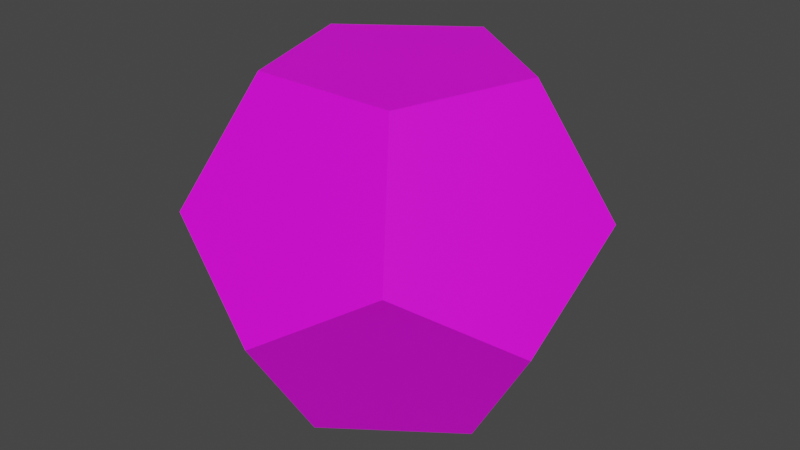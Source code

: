 # Source: d12.blend  (saved by Blender 3.0.42; exported with 4.5.12 LTS)
import bpy
from mathutils import Matrix  # noqa: F401  (used for matrix-valued properties, if any)

bpy.ops.wm.read_factory_settings(use_empty=True)
scene = bpy.context.scene
scene.name = 'Scene'

# ---- collections
col_collection = bpy.data.collections.new('Collection'); scene.collection.children.link(col_collection)

# ---- images (referenced by path relative to the original .blend; pixels are not part of the script)
import os
ASSET_DIR = os.environ.get("B2B_ASSET_DIR", "")  # directory of the original .blend (textures are referenced by path, not embedded)
HERE = os.path.dirname(os.path.abspath(__file__))  # packed textures are extracted next to this script under _unpacked/

def load_image(name, relpath, width, height, colorspace="sRGB"):
    """Load a texture the original file referenced (path relative to the .blend, or extracted next to this script)."""
    p = next((c for c in (os.path.join(HERE, relpath), os.path.join(ASSET_DIR, relpath)) if relpath and os.path.exists(c)), "")
    if p:
        img = bpy.data.images.load(p, check_existing=True)
        img.name = name
    else:  # same state as the original file: an image datablock whose file is absent (Cycles renders it pink)
        img = bpy.data.images.new(name, width, height)
        img.source = "FILE"
        img.filepath = "//" + (relpath or name)
    img.colorspace_settings.name = colorspace
    return img
img_d12_png = load_image('d12.png', 'd12.png', 1024, 1024, 'sRGB')

# ---- materials (node trees are filled in below, after node groups)
mat_material_001 = bpy.data.materials.new('Material.001')
mat_material_001.use_transparent_shadow = False

# ---- material node trees
mat_material_001.use_nodes = True; mat_material_001.node_tree.nodes.clear()
_N = mat_material_001.node_tree.nodes; _L = mat_material_001.node_tree.links
n0 = _N.new('ShaderNodeBsdfPrincipled'); n0.name = 'Principled BSDF'; n0.location = (10, 300)
n0.distribution = 'GGX'
n0.subsurface_method = 'RANDOM_WALK_SKIN'
n0.inputs[3].default_value = 1.45
n0.inputs[27].default_value = (0.0, 0.0, 0.0, 1.0)
n0.inputs[28].default_value = 1.0
n1 = _N.new('ShaderNodeOutputMaterial'); n1.name = 'Material Output'; n1.location = (300, 300)
n2 = _N.new('ShaderNodeTexImage'); n2.name = 'Image Texture'; n2.location = (-377, 220)
n2.image = img_d12_png
_L.new(n0.outputs[0], n1.inputs[0])
_L.new(n2.outputs[0], n0.inputs[0])
n1.is_active_output = True

# ---- world
world_world = bpy.data.worlds.new('World'); scene.world = world_world
world_world.use_nodes = True; world_world.node_tree.nodes.clear()
_N = world_world.node_tree.nodes; _L = world_world.node_tree.links
n0 = _N.new('ShaderNodeOutputWorld'); n0.name = 'World Output'; n0.location = (300, 300)
n1 = _N.new('ShaderNodeBackground'); n1.name = 'Background'; n1.location = (10, 300)
n1.inputs[0].default_value = (0.05088, 0.05088, 0.05088, 1.0)
_L.new(n1.outputs[0], n0.inputs[0])
n0.is_active_output = True
world_world.color = (0.05088, 0.05088, 0.05088)
world_world.use_sun_shadow = False
world_world.sun_shadow_jitter_overblur = 0.0

# ---- meshes
me_solid = bpy.data.meshes.new('Solid')
me_solid.from_pydata([(6.72, 9.25, -2.184), (6.72, -2.184, -9.25), (6.72, 2.184, 9.25), (6.72, -9.25, 2.184), (-6.72, 9.25, -2.184), (-6.72, -2.184, -9.25), (-6.72, 2.184, 9.25), (-6.72, -9.25, 2.184), (4.153, 5.716, -9.25), (-4.153, 5.716, -9.25), (4.153, -5.716, 9.25), (-4.153, -5.716, 9.25), (10.87, 3.533, 2.183), (10.87, -3.533, -2.183), (-10.87, 3.533, 2.183), (-10.87, -3.533, -2.183), (0.0, 11.43, 2.183), (0.0, 7.067, 9.249), (0.0, -7.067, -9.249), (0.0, -11.43, -2.183)], [], [(0, 8, 4, 16), (8, 9, 4), (0, 12, 1, 8), (12, 13, 1), (0, 16, 2, 12), (16, 17, 2), (8, 1, 5, 9), (1, 18, 5), (12, 2, 3, 13), (2, 10, 3), (16, 4, 6, 17), (4, 14, 6), (9, 5, 14, 4), (5, 15, 14), (6, 11, 2, 17), (11, 10, 2), (3, 19, 1, 13), (19, 18, 1), (7, 15, 18, 19), (15, 5, 18), (7, 11, 14, 15), (11, 6, 14), (7, 19, 10, 11), (19, 3, 10)])
_uv = me_solid.uv_layers.new(name='UVMap')
_uv.uv.foreach_set('vector', [0.9045, 0.4755, 0.75, 0.5257, 0.9045, 0.3131, 1.0, 0.3441, 0.75, 0.5257, 0.75, 0.4253, 0.9045, 0.3131, 0.09549, 0.4755, 0.1545, 0.3943, 0.4045, 0.4755, 0.25, 0.5257, 0.1545, 0.3943, 0.3455, 0.3943, 0.4045, 0.4755, 0.09549, 0.4755, 0.0, 0.3441, 0.09549, 0.2127, 0.1545, 0.3943, 0.0, 0.3441, 0.0, 0.1816, 0.09549, 0.2127, 0.75, 0.5257, 0.5955, 0.4755, 0.5955, 0.3131, 0.75, 0.4253, 0.5955, 0.4755, 0.5, 0.3441, 0.5955, 0.3131, 0.1545, 0.3943, 0.09549, 0.2127, 0.4045, 0.2127, 0.3455, 0.3943, 0.09549, 0.2127, 0.25, 0.1004, 0.4045, 0.2127, 1.0, 0.3441, 0.9045, 0.3131, 0.9045, 0.0502, 1.0, 0.1816, 0.9045, 0.3131, 0.8455, 0.1314, 0.9045, 0.0502, 0.75, 0.4253, 0.5955, 0.3131, 0.8455, 0.1314, 0.9045, 0.3131, 0.5955, 0.3131, 0.6545, 0.1314, 0.8455, 0.1314, 0.09549, 0.0502, 0.25, 0.0, 0.09549, 0.2127, 0.0, 0.1816, 0.25, 0.0, 0.25, 0.1004, 0.09549, 0.2127, 0.4045, 0.2127, 0.5, 0.1816, 0.4045, 0.4755, 0.3455, 0.3943, 0.5, 0.1816, 0.5, 0.3441, 0.4045, 0.4755, 0.5955, 0.0502, 0.6545, 0.1314, 0.5, 0.3441, 0.5, 0.1816, 0.6545, 0.1314, 0.5955, 0.3131, 0.5, 0.3441, 0.5955, 0.0502, 0.75, 0.0, 0.8455, 0.1314, 0.6545, 0.1314, 0.75, 0.0, 0.9045, 0.0502, 0.8455, 0.1314, 0.4045, 0.0502, 0.5, 0.1816, 0.25, 0.1004, 0.25, 0.0, 0.5, 0.1816, 0.4045, 0.2127, 0.25, 0.1004])
me_solid.materials.append(mat_material_001)
me_solid.use_remesh_fix_poles = True
me_solid.use_remesh_preserve_attributes = False
me_solid.update()

# ---- objects
ob_d12 = bpy.data.objects.new('d12', me_solid)

# ---- transforms, parenting, visibility, modifiers, constraints
ob_d12.location = (0.0, 0.0, 0.0)

# ---- collection membership
col_collection.objects.link(ob_d12)

# ---- scene / render settings (as saved in the file)
scene.frame_start = 1; scene.frame_end = 250; scene.frame_set(1)
scene.render.engine = 'BLENDER_EEVEE_NEXT'
scene.cycles.sampling_pattern = 'TABULATED_SOBOL'
scene.cycles.use_light_tree = False
scene.view_settings.view_transform = 'Filmic'
bpy.context.view_layer.update()

# ---- added for rendering (the .blend has no active camera and no usable light): camera, sun
cam_auto = bpy.data.cameras.new('AutoCamera')
cam_auto.lens = 50.0
cam_auto.sensor_width = 36.0
cam_auto.clip_end = 1000.0
ob_auto_camera = bpy.data.objects.new('AutoCamera', cam_auto)
scene.collection.objects.link(ob_auto_camera)
ob_auto_camera.location = (33.8447, -40.6136, 27.0758)
ob_auto_camera.rotation_euler = (1.09748, -7.21219e-08, 0.694738)
scene.camera = ob_auto_camera
light_auto_sun = bpy.data.lights.new('AutoSun', 'SUN')
light_auto_sun.energy = 3.0
light_auto_sun.angle = 0.0523599
ob_auto_sun = bpy.data.objects.new('AutoSun', light_auto_sun)
scene.collection.objects.link(ob_auto_sun)
ob_auto_sun.rotation_euler = (0.872665, 0.174533, 0.523599)
bpy.context.view_layer.update()
